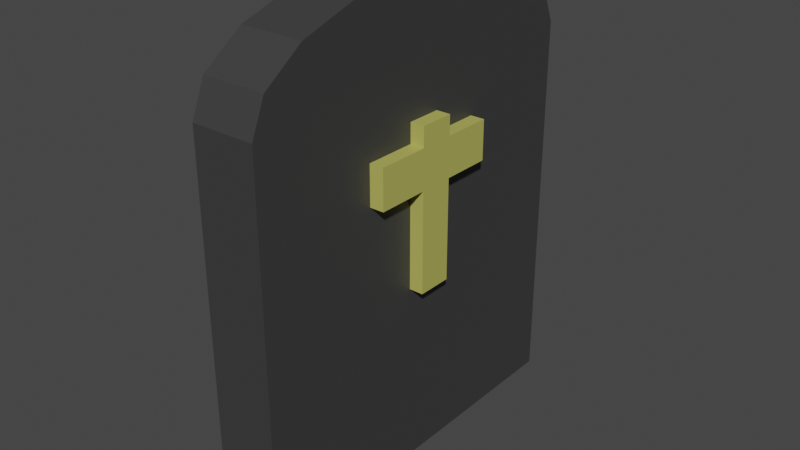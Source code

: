 # Source: secreto2.blend  (saved by Blender 2.93.21; exported with 4.5.12 LTS)
import bpy
from mathutils import Matrix  # noqa: F401  (used for matrix-valued properties, if any)

bpy.ops.wm.read_factory_settings(use_empty=True)
scene = bpy.context.scene
scene.name = 'Scene'

# ---- collections
col_collection = bpy.data.collections.new('Collection'); scene.collection.children.link(col_collection)

# ---- materials (node trees are filled in below, after node groups)
mat_gris = bpy.data.materials.new('Gris')
mat_gris.use_transparent_shadow = False
mat_material_001 = bpy.data.materials.new('Material.001')
mat_material_001.use_transparent_shadow = False

# ---- material node trees
mat_gris.use_nodes = True; mat_gris.node_tree.nodes.clear()
_N = mat_gris.node_tree.nodes; _L = mat_gris.node_tree.links
n0 = _N.new('ShaderNodeBsdfPrincipled'); n0.name = 'Principled BSDF'; n0.location = (10, 300)
n0.distribution = 'GGX'
n0.subsurface_method = 'BURLEY'
n0.inputs[0].default_value = (0.04519, 0.04519, 0.04519, 1.0)
n0.inputs[3].default_value = 1.45
n0.inputs[27].default_value = (0.0, 0.0, 0.0, 1.0)
n0.inputs[28].default_value = 1.0
n1 = _N.new('ShaderNodeOutputMaterial'); n1.name = 'Material Output'; n1.location = (300, 300)
_L.new(n0.outputs[0], n1.inputs[0])
n1.is_active_output = True
mat_material_001.use_nodes = True; mat_material_001.node_tree.nodes.clear()
_N = mat_material_001.node_tree.nodes; _L = mat_material_001.node_tree.links
n0 = _N.new('ShaderNodeBsdfPrincipled'); n0.name = 'Principled BSDF'; n0.location = (10, 300)
n0.distribution = 'GGX'
n0.subsurface_method = 'BURLEY'
n0.inputs[0].default_value = (0.4672, 0.4612, 0.1061, 1.0)
n0.inputs[3].default_value = 1.45
n0.inputs[27].default_value = (0.0, 0.0, 0.0, 1.0)
n0.inputs[28].default_value = 1.0
n1 = _N.new('ShaderNodeOutputMaterial'); n1.name = 'Material Output'; n1.location = (300, 300)
_L.new(n0.outputs[0], n1.inputs[0])
n1.is_active_output = True

# ---- world
world_world = bpy.data.worlds.new('World'); scene.world = world_world
world_world.use_nodes = True; world_world.node_tree.nodes.clear()
_N = world_world.node_tree.nodes; _L = world_world.node_tree.links
n0 = _N.new('ShaderNodeOutputWorld'); n0.name = 'World Output'; n0.location = (300, 300)
n1 = _N.new('ShaderNodeBackground'); n1.name = 'Background'; n1.location = (10, 300)
n1.inputs[0].default_value = (0.05088, 0.05088, 0.05088, 1.0)
_L.new(n1.outputs[0], n0.inputs[0])
n0.is_active_output = True
world_world.color = (0.05088, 0.05088, 0.05088)
world_world.use_sun_shadow = False
world_world.sun_shadow_jitter_overblur = 0.0

# ---- meshes
me_cube_001 = bpy.data.meshes.new('Cube.001')
me_cube_001.from_pydata([(-0.4922, -0.08095, -0.4904), (-0.4922, -0.08095, 0.4904), (-0.4922, 0.08095, -0.4904), (-0.4922, 0.08095, 0.4904), (0.4922, -0.08095, -0.4904), (0.4922, -0.08095, 0.4904), (0.4922, 0.08095, -0.4904), (0.4922, 0.08095, 0.4904), (-0.03999, -0.1172, -0.01622), (-0.03999, -0.08095, -0.01622), (0.04972, -0.1172, -0.01622), (0.04972, -0.08095, -0.01622), (-0.02064, -0.08095, 0.7148), (-0.4922, -0.08095, 0.4904), (-0.2011, -0.08095, 0.6977), (-0.3541, -0.08095, 0.649), (-0.4563, -0.08095, 0.5763), (-0.4922, 0.08095, 0.4904), (-0.02064, 0.08095, 0.7148), (-0.4563, 0.08095, 0.5763), (-0.3541, 0.08095, 0.649), (-0.2011, 0.08095, 0.6977), (0.02064, 0.08095, 0.7148), (0.4922, 0.08095, 0.4904), (0.2011, 0.08095, 0.6977), (0.3541, 0.08095, 0.649), (0.4563, 0.08095, 0.5763), (0.4922, -0.08095, 0.4904), (0.02064, -0.08095, 0.7148), (0.4563, -0.08095, 0.5763), (0.3541, -0.08095, 0.649), (0.2011, -0.08095, 0.6977), (0.04972, -0.08095, 0.3939), (0.04972, -0.1172, 0.3939), (-0.03999, -0.08095, 0.3939), (-0.03999, -0.1172, 0.3939), (-0.03999, -0.08095, 0.1914), (-0.03999, -0.1172, 0.1914), (0.04972, -0.08095, 0.1914), (0.04972, -0.1172, 0.1914), (-0.03999, -0.1172, 0.2927), (0.04972, -0.08095, 0.2927), (-0.03999, -0.08095, 0.2927), (0.04972, -0.1172, 0.2927), (-0.03999, -0.1172, 0.3433), (0.04972, -0.08095, 0.3433), (-0.03999, -0.08095, 0.3433), (0.04972, -0.1172, 0.3433), (-0.03999, -0.08095, 0.242), (0.04972, -0.1172, 0.242), (-0.03999, -0.1172, 0.242), (0.04972, -0.08095, 0.242), (0.177, -0.08095, 0.242), (0.177, -0.08095, 0.2927), (0.177, -0.1172, 0.3433), (0.177, -0.1172, 0.2927), (0.177, -0.08095, 0.3433), (0.177, -0.1172, 0.242), (-0.173, -0.1172, 0.242), (-0.173, -0.1172, 0.2927), (-0.173, -0.08095, 0.3433), (-0.173, -0.08095, 0.2927), (-0.173, -0.1172, 0.3433), (-0.173, -0.08095, 0.242)], [], [(0, 1, 3, 2), (2, 3, 7, 6), (6, 7, 5, 4), (4, 5, 1, 0), (2, 6, 4, 0), (11, 10, 8, 9), (1, 5, 27, 29, 30, 31, 28, 12, 14, 15, 16, 13), (22, 18, 12, 28), (7, 3, 17, 19, 20, 21, 18, 22, 24, 25, 26, 23), (5, 7, 23, 27), (12, 18, 21, 14), (14, 21, 20, 15), (15, 20, 19, 16), (16, 19, 17, 13), (22, 28, 31, 24), (24, 31, 30, 25), (25, 30, 29, 26), (26, 29, 27, 23), (3, 1, 13, 17), (46, 44, 35, 34), (34, 35, 33, 32), (38, 39, 10, 11), (46, 34, 32, 45), (37, 8, 10, 39), (50, 37, 39, 49), (9, 36, 38, 11), (51, 49, 39, 38), (9, 8, 37, 36), (43, 49, 57, 55), (44, 40, 43, 47), (48, 42, 41, 51), (44, 46, 60, 62), (35, 44, 47, 33), (32, 33, 47, 45), (42, 46, 45, 41), (40, 44, 62, 59), (36, 37, 50, 48), (36, 48, 51, 38), (51, 41, 53, 52), (40, 50, 49, 43), (56, 54, 55, 53), (53, 55, 57, 52), (45, 47, 54, 56), (49, 51, 52, 57), (41, 45, 56, 53), (47, 43, 55, 54), (63, 58, 59, 61), (61, 59, 62, 60), (46, 42, 61, 60), (50, 40, 59, 58), (48, 50, 58, 63), (42, 48, 63, 61)])
me_cube_001.polygons.foreach_set('material_index', [0, 0, 0, 0, 0, 1, 0, 0, 0, 0, 0, 0, 0, 0, 0, 0, 0, 0, 0, 1, 1, 1, 0, 1, 1, 0, 1, 1, 1, 1, 0, 1, 1, 1, 0, 1, 1, 0, 0, 1, 1, 1, 1, 1, 0, 1, 1, 1, 0, 1, 1, 0])
_uv = me_cube_001.uv_layers.new(name='UVMap')
_uv.uv.foreach_set('vector', [0.375, 0.0, 0.625, 0.0, 0.625, 0.25, 0.375, 0.25, 0.375, 0.25, 0.625, 0.25, 0.625, 0.5, 0.375, 0.5, 0.375, 0.5, 0.625, 0.5, 0.625, 0.75, 0.375, 0.75, 0.375, 0.75, 0.625, 0.75, 0.625, 1.0, 0.375, 1.0, 0.125, 0.5, 0.375, 0.5, 0.375, 0.75, 0.125, 0.75, 0.375, 0.0, 0.625, 0.0, 0.625, 0.25, 0.375, 0.25, 0.625, 1.0, 0.625, 0.75, 0.625, 0.75, 0.625, 0.7591, 0.625, 0.7851, 0.625, 0.8239, 0.625, 0.8698, 0.625, 0.8802, 0.625, 0.9261, 0.625, 0.9649, 0.625, 0.9909, 0.625, 1.0, 0.7448, 0.5, 0.7552, 0.5, 0.7552, 0.75, 0.7448, 0.75, 0.625, 0.5, 0.625, 0.25, 0.625, 0.25, 0.625, 0.2591, 0.625, 0.2851, 0.625, 0.3239, 0.625, 0.3698, 0.625, 0.3802, 0.625, 0.4261, 0.625, 0.4649, 0.625, 0.4909, 0.625, 0.5, 0.625, 0.75, 0.625, 0.5, 0.625, 0.5, 0.625, 0.75, 0.7552, 0.75, 0.7552, 0.5, 0.8011, 0.5, 0.8011, 0.75, 0.8011, 0.75, 0.8011, 0.5, 0.875, 0.5, 0.875, 0.75, 0.625, 0.0, 0.625, 0.25, 0.625, 0.25, 0.625, 0.0, 0.625, 0.0, 0.625, 0.25, 0.625, 0.25, 0.625, 0.0, 0.7448, 0.5, 0.7448, 0.75, 0.6989, 0.75, 0.6989, 0.5, 0.6989, 0.5, 0.6989, 0.75, 0.625, 0.75, 0.625, 0.5, 0.625, 0.5, 0.625, 0.75, 0.625, 0.75, 0.625, 0.5, 0.625, 0.5, 0.625, 0.75, 0.625, 0.75, 0.625, 0.5, 0.625, 0.25, 0.625, 0.0, 0.625, 0.0, 0.625, 0.25, 0.375, 0.4691, 0.625, 0.4691, 0.625, 0.5, 0.375, 0.5, 0.375, 0.5, 0.625, 0.5, 0.625, 0.75, 0.375, 0.75, 0.375, 0.8734, 0.625, 0.8734, 0.625, 1.0, 0.375, 1.0, 0.3441, 0.5, 0.375, 0.5, 0.375, 0.75, 0.3441, 0.75, 0.7484, 0.5, 0.875, 0.5, 0.875, 0.75, 0.7484, 0.75, 0.7176, 0.5, 0.7484, 0.5, 0.7484, 0.75, 0.7176, 0.75, 0.125, 0.5, 0.2516, 0.5, 0.2516, 0.75, 0.125, 0.75, 0.375, 0.8426, 0.625, 0.8426, 0.625, 0.8734, 0.375, 0.8734, 0.375, 0.25, 0.625, 0.25, 0.625, 0.3766, 0.375, 0.3766, 0.6867, 0.75, 0.7176, 0.75, 0.7176, 0.75, 0.6867, 0.75, 0.6559, 0.5, 0.6867, 0.5, 0.6867, 0.75, 0.6559, 0.75, 0.2824, 0.5, 0.3133, 0.5, 0.3133, 0.75, 0.2824, 0.75, 0.625, 0.4691, 0.375, 0.4691, 0.375, 0.4691, 0.625, 0.4691, 0.625, 0.5, 0.6559, 0.5, 0.6559, 0.75, 0.625, 0.75, 0.375, 0.75, 0.625, 0.75, 0.625, 0.7809, 0.375, 0.7809, 0.3133, 0.5, 0.3441, 0.5, 0.3441, 0.75, 0.3133, 0.75, 0.6867, 0.5, 0.6559, 0.5, 0.6559, 0.5, 0.6867, 0.5, 0.375, 0.3766, 0.625, 0.3766, 0.625, 0.4074, 0.375, 0.4074, 0.2516, 0.5, 0.2824, 0.5, 0.2824, 0.75, 0.2516, 0.75, 0.2824, 0.75, 0.3133, 0.75, 0.3133, 0.75, 0.2824, 0.75, 0.6867, 0.5, 0.7176, 0.5, 0.7176, 0.75, 0.6867, 0.75, 0.375, 0.7809, 0.625, 0.7809, 0.625, 0.8117, 0.375, 0.8117, 0.375, 0.8117, 0.625, 0.8117, 0.625, 0.8426, 0.375, 0.8426, 0.375, 0.7809, 0.625, 0.7809, 0.625, 0.7809, 0.375, 0.7809, 0.625, 0.8426, 0.375, 0.8426, 0.375, 0.8426, 0.625, 0.8426, 0.3133, 0.75, 0.3441, 0.75, 0.3441, 0.75, 0.3133, 0.75, 0.6559, 0.75, 0.6867, 0.75, 0.6867, 0.75, 0.6559, 0.75, 0.375, 0.4074, 0.625, 0.4074, 0.625, 0.4383, 0.375, 0.4383, 0.375, 0.4383, 0.625, 0.4383, 0.625, 0.4691, 0.375, 0.4691, 0.3441, 0.5, 0.3133, 0.5, 0.3133, 0.5, 0.3441, 0.5, 0.7176, 0.5, 0.6867, 0.5, 0.6867, 0.5, 0.7176, 0.5, 0.375, 0.4074, 0.625, 0.4074, 0.625, 0.4074, 0.375, 0.4074, 0.3133, 0.5, 0.2824, 0.5, 0.2824, 0.5, 0.3133, 0.5])
me_cube_001.materials.append(mat_gris)
me_cube_001.materials.append(mat_material_001)
me_cube_001.use_remesh_fix_poles = True
me_cube_001.use_remesh_preserve_attributes = False
me_cube_001.update()

# ---- objects
ob_cube = bpy.data.objects.new('Cube', me_cube_001)

# ---- transforms, parenting, visibility, modifiers, constraints
ob_cube.location = (0.01792, -0.007114, 0.4904)
ob_cube.rotation_euler = (0.0, -0.0, 1.571)

# ---- collection membership
col_collection.objects.link(ob_cube)

# ---- scene / render settings (as saved in the file)
scene.frame_start = 1; scene.frame_end = 250; scene.frame_set(1)
scene.render.engine = 'BLENDER_EEVEE_NEXT'
scene.cycles.use_denoising = False
scene.cycles.samples = 128
scene.cycles.sampling_pattern = 'TABULATED_SOBOL'
scene.cycles.use_adaptive_sampling = False
scene.cycles.use_light_tree = False
scene.view_settings.view_transform = 'Filmic'
bpy.context.view_layer.update()

# ---- added for rendering (the .blend has no active camera and no usable light): camera, sun
cam_auto = bpy.data.cameras.new('AutoCamera')
cam_auto.lens = 50.0
cam_auto.sensor_width = 36.0
cam_auto.clip_end = 1000.0
ob_auto_camera = bpy.data.objects.new('AutoCamera', cam_auto)
scene.collection.objects.link(ob_auto_camera)
ob_auto_camera.location = (1.48745, -1.74881, 1.76371)
ob_auto_camera.rotation_euler = (1.09748, -7.21219e-08, 0.694738)
scene.camera = ob_auto_camera
light_auto_sun = bpy.data.lights.new('AutoSun', 'SUN')
light_auto_sun.energy = 3.0
light_auto_sun.angle = 0.0523599
ob_auto_sun = bpy.data.objects.new('AutoSun', light_auto_sun)
scene.collection.objects.link(ob_auto_sun)
ob_auto_sun.rotation_euler = (0.872665, 0.174533, 0.523599)
bpy.context.view_layer.update()
